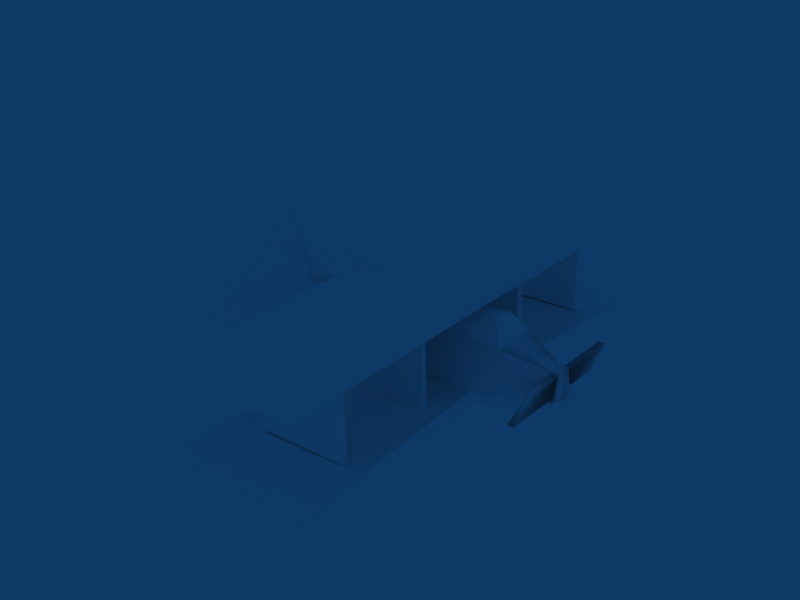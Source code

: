 # Source: CarrierTypeAFighter.blend  (saved by Blender 2.49.2; exported with 4.5.12 LTS)
import bpy
from mathutils import Matrix  # noqa: F401  (used for matrix-valued properties, if any)

bpy.ops.wm.read_factory_settings(use_empty=True)
scene = bpy.context.scene
scene.name = 'Scene'

# ---- collections
col_collection_1 = bpy.data.collections.new('Collection 1'); scene.collection.children.link(col_collection_1)

# ---- materials (node trees are filled in below, after node groups)
mat_0 = bpy.data.materials.new('0')
mat_0.alpha_threshold = 0.0
mat_0.diffuse_color = (1.0, 1.0, 1.0, 1.0)
mat_0.roughness = 0.5
mat_0.line_color = (0.0, 0.0, 0.0, 1.0)

# ---- material node trees

# ---- world
world_world = bpy.data.worlds.new('World'); scene.world = world_world
world_world.color = (0.05656, 0.2208, 0.4)
world_world.use_sun_shadow = False
world_world.sun_shadow_jitter_overblur = 0.0
world_world.cycles.sampling_method = 'MANUAL'
world_world.cycles.sample_map_resolution = 256

# ---- meshes
me_cuerpo = bpy.data.meshes.new('"cuerpo"')
me_cuerpo.from_pydata([(-5.424, 1.175, -10.26), (-5.424, 1.175, -10.62), (-0.0924, 0.9299, -10.62), (-0.0924, 0.9299, -10.26), (-5.246, 6.168, -10.26), (-5.246, 6.168, -10.62), (0.08502, 6.168, -10.62), (0.08502, 6.168, -10.26), (-5.246, 6.168, -4.247), (-5.246, 6.168, -4.608), (0.08502, 6.168, -4.608), (0.08502, 6.168, -4.247), (-5.424, 1.175, 10.67), (-5.424, 1.175, 10.31), (-0.0924, 0.9299, 10.31), (-0.0924, 0.9299, 10.67), (-5.246, 6.168, 10.67), (-5.246, 6.168, 10.31), (0.08502, 6.168, 10.31), (0.08502, 6.168, 10.67), (-5.424, 1.175, 4.491), (-5.424, 1.175, 4.129), (-0.0924, 0.9299, 4.129), (-0.0924, 0.9299, 4.491), (-5.246, 6.168, 4.491), (-5.246, 6.168, 4.129), (0.08502, 6.168, 4.129), (0.08502, 6.168, 4.491), (-9.787, 0.8299, -1.287e-06), (-6.414, 0.3338, -6.835e-07), (2.165, 0.3338, -2.211e-07), (6.306, 1.019, 3.214e-07), (8.759, 1.445, 6.443e-07), (-10.67, 2.112, -1.308e-06), (10.75, 3.605, 7.403e-07), (-10.67, 3.89, -1.23e-06), (-7.933, 4.474, -4.313e-07), (0.9977, 4.605, 1.588e-07), (6.306, 3.89, 6.06e-07), (10.84, 8.117, 8.598e-07), (-10.42, 2.112, -0.8266), (-6.414, 0.6625, -1.184), (1.165, 0.6695, -1.474), (6.306, 1.24, -0.6357), (-6.414, 1.471, -1.617), (6.306, 2.112, -1.116), (-10.42, 3.68, -0.4856), (-7.933, 4.474, -1.394), (0.9977, 4.421, -0.8229), (6.51, 3.733, -0.4423), (8.657, 8.137, 6.695e-07), (6.509, 1.93, -5.907), (10.75, 2.37, -5.931), (6.498, 2.276, -5.821), (-7.169, 5.676, -3.12e-07), (-7.169, 5.56, -0.6372), (-6.645, 6.247, -15.21), (-2.0, 6.247, -15.21), (1.551, 6.247, -15.21), (1.579, 6.247, -2.81), (-6.454, 6.247, -5.533e-07), (-0.2458, 6.247, -3.92e-07), (-6.767, 0.7411, -11.57), (2.201, 0.6763, -11.57), (-6.767, 1.2, -11.57), (2.201, 0.6763, -14.73), (-6.767, 0.6896, -14.73), (2.169, 0.6713, -2.321), (-6.414, 0.6625, 1.184), (-10.42, 2.112, 0.8266), (-6.414, 1.471, 1.617), (6.306, 1.24, 0.6357), (1.165, 0.6695, 1.474), (6.306, 2.112, 1.116), (6.498, 2.276, 5.821), (10.75, 2.37, 5.931), (6.509, 1.93, 5.907), (-7.933, 4.474, 1.394), (-10.42, 3.68, 0.4856), (0.9977, 4.421, 0.8229), (6.51, 3.733, 0.4423), (10.75, 3.605, 7.403e-07), (10.84, 8.117, 8.598e-07), (-6.414, 0.3338, -6.835e-07), (-9.787, 0.8299, -1.287e-06), (2.165, 0.3338, -2.211e-07), (6.306, 1.019, 3.214e-07), (8.759, 1.445, 6.443e-07), (0.9977, 4.605, 1.588e-07), (6.306, 3.89, 6.06e-07), (-7.169, 5.676, -3.12e-07), (-7.169, 5.56, 0.6372), (-10.67, 3.89, -1.23e-06), (-7.933, 4.474, -4.313e-07), (-10.67, 2.112, -1.308e-06), (8.657, 8.137, 6.695e-07), (1.579, 6.247, 2.81), (-2.0, 6.247, 15.17), (1.551, 6.247, 15.17), (-6.454, 6.247, -5.533e-07), (-6.645, 6.247, 15.17), (-0.2458, 6.247, -3.92e-07), (-6.767, 1.2, 11.37), (-6.767, 0.7411, 11.37), (2.201, 0.6763, 11.37), (2.169, 0.6713, 2.321), (2.201, 0.6763, 14.15), (-6.767, 0.6896, 14.15), (1.579, 6.412, 2.81), (-0.2458, 6.412, -3.848e-07), (-6.454, 6.714, -5.329e-07), (-2.0, 6.412, 15.17), (-6.645, 6.714, 15.17), (1.551, 6.412, 15.17), (1.579, 6.412, -2.81), (-0.2458, 6.412, -3.848e-07), (-6.454, 6.714, -5.329e-07), (-6.645, 6.714, -15.21), (-2.0, 6.412, -15.21), (1.551, 6.412, -15.21), (0.08502, 6.168, -4.11), (0.08502, 6.168, -4.472), (-5.246, 6.168, -4.472), (-5.246, 6.168, -4.11), (-0.0924, 0.9299, -4.11), (-0.0924, 0.9299, -4.472), (-5.424, 1.175, -4.472), (-5.424, 1.175, -4.11), (-11.23, 3.923, -1.495e-06), (-11.23, 2.145, -1.573e-06), (-10.97, 2.145, 0.8266), (-10.97, 3.713, 0.4856), (-11.23, 2.145, -1.573e-06), (-10.97, 2.145, -0.8266), (-11.23, 3.923, -1.495e-06), (-10.97, 3.713, -0.4856), (-10.51, 3.437, -0.3319), (-10.5, 2.365, -0.565), (-10.89, 2.388, -0.565), (-10.89, 3.459, -0.3319), (-10.5, 2.365, 0.565), (-10.51, 3.437, 0.3319), (-10.89, 3.459, 0.3319), (-10.89, 2.388, 0.565), (-10.5, 2.365, 2.932), (-10.51, 3.437, 4.269), (-10.89, 3.459, 4.269), (-10.89, 2.388, 2.932), (-10.51, 3.437, -2.446), (-10.5, 2.365, -4.203), (-10.89, 2.388, -4.203), (-10.89, 3.459, -2.446)], [], [(0, 1, 2, 3), (4, 7, 6, 5), (0, 4, 5, 1), (1, 5, 6, 2), (2, 6, 7, 3), (4, 0, 3, 7), (8, 11, 10, 9), (12, 13, 14, 15), (16, 19, 18, 17), (12, 16, 17, 13), (13, 17, 18, 14), (14, 18, 19, 15), (16, 12, 15, 19), (20, 21, 22, 23), (24, 27, 26, 25), (20, 24, 25, 21), (21, 25, 26, 22), (22, 26, 27, 23), (24, 20, 23, 27), (44, 41, 40), (45, 43, 42), (51, 53, 52), (47, 44, 40), (40, 46, 47), (48, 42, 44), (44, 47, 48), (49, 45, 42), (39, 34, 45), (45, 49, 39), (29, 28, 41), (28, 40, 41), (42, 30, 29), (29, 41, 42), (43, 31, 30), (30, 42, 43), (31, 43, 32), (48, 37, 38), (38, 49, 48), (55, 54, 37), (37, 48, 55), (46, 35, 36), (36, 47, 46), (40, 28, 33), (50, 39, 49), (50, 49, 38), (53, 43, 45), (43, 53, 51), (51, 32, 43), (32, 51, 52), (52, 34, 32), (52, 45, 34), (45, 52, 53), (55, 48, 47), (54, 47, 36), (47, 54, 55), (58, 59, 57), (57, 60, 56), (60, 57, 61), (59, 61, 57), (64, 41, 44), (41, 64, 62), (62, 42, 41), (67, 62, 63), (63, 44, 67), (44, 63, 64), (65, 64, 63), (64, 65, 66), (63, 62, 65), (66, 62, 64), (65, 62, 66), (67, 44, 42), (48, 49, 42), (42, 62, 67), (70, 69, 68), (73, 72, 71), (76, 75, 74), (77, 69, 70), (69, 77, 78), (79, 70, 72), (70, 79, 77), (80, 72, 73), (82, 73, 81), (73, 82, 80), (68, 84, 83), (84, 68, 69), (72, 83, 85), (83, 72, 68), (71, 85, 86), (85, 71, 72), (86, 87, 71), (79, 89, 88), (89, 79, 80), (91, 88, 90), (88, 91, 79), (78, 93, 92), (93, 78, 77), (69, 94, 84), (95, 80, 82), (95, 89, 80), (74, 73, 71), (71, 76, 74), (76, 71, 87), (87, 75, 76), (75, 87, 81), (75, 81, 73), (73, 74, 75), (91, 77, 79), (90, 93, 77), (77, 91, 90), (98, 97, 96), (97, 100, 99), (99, 101, 97), (96, 97, 101), (102, 70, 68), (68, 103, 102), (103, 68, 72), (105, 104, 103), (104, 105, 70), (70, 102, 104), (106, 104, 102), (102, 107, 106), (104, 106, 103), (107, 102, 103), (106, 107, 103), (105, 72, 70), (79, 72, 80), (72, 105, 103), (96, 101, 109, 108), (100, 97, 111, 112), (99, 100, 112, 110), (97, 98, 113, 111), (98, 96, 108, 113), (61, 59, 114, 115), (56, 60, 116, 117), (57, 56, 117, 118), (59, 58, 119, 114), (58, 57, 118, 119), (109, 111, 108), (111, 109, 110), (110, 112, 111), (108, 111, 113), (118, 115, 114), (115, 118, 116), (117, 116, 118), (118, 114, 119), (123, 127, 124, 120), (125, 121, 120, 124), (126, 122, 121, 125), (127, 123, 122, 126), (123, 120, 121, 122), (127, 126, 125, 124), (92, 94, 129, 128), (94, 69, 130, 129), (78, 92, 128, 131), (40, 33, 132, 133), (33, 35, 134, 132), (35, 46, 135, 134), (128, 130, 131), (130, 128, 129), (134, 135, 133), (133, 132, 134), (40, 137, 136, 46), (133, 138, 137, 40), (135, 139, 138, 133), (46, 136, 139, 135), (78, 141, 140, 69), (131, 142, 141, 78), (130, 143, 142, 131), (69, 140, 143, 130), (141, 145, 144, 140), (142, 146, 145, 141), (143, 147, 146, 142), (140, 144, 147, 143), (144, 145, 146, 147), (137, 149, 148, 136), (138, 150, 149, 137), (139, 151, 150, 138), (136, 148, 151, 139), (148, 149, 150, 151)])
me_cuerpo.polygons.foreach_set('use_smooth', [0, 0, 0, 0, 0, 0, 0, 0, 0, 0, 0, 0, 0, 0, 0, 0, 0, 0, 0, 1, 1, 0, 1, 1, 1, 1, 1, 0, 0, 1, 1, 1, 1, 1, 1, 0, 1, 1, 1, 1, 1, 1, 1, 0, 0, 0, 0, 0, 0, 0, 0, 0, 1, 0, 0, 0, 0, 0, 0, 0, 0, 0, 0, 0, 0, 0, 0, 0, 0, 0, 0, 1, 0, 1, 1, 0, 1, 1, 1, 1, 1, 0, 0, 1, 1, 1, 1, 1, 1, 0, 1, 1, 1, 1, 1, 1, 1, 0, 0, 0, 0, 0, 0, 0, 0, 0, 1, 0, 0, 0, 0, 0, 0, 0, 0, 0, 0, 0, 0, 0, 0, 0, 0, 0, 0, 1, 0, 0, 0, 0, 0, 0, 0, 0, 0, 0, 0, 0, 0, 0, 0, 0, 0, 0, 0, 0, 0, 0, 0, 0, 0, 1, 1, 1, 1, 1, 1, 1, 1, 1, 1, 1, 1, 1, 1, 1, 1, 1, 1, 1, 1, 1, 1, 1, 1, 1, 1, 1, 1])
_uv = me_cuerpo.uv_layers.new(name='UVTex')
_uv.uv.foreach_set('vector', [0.06116, 0.9213, 0.06404, 0.9213, 0.06404, 0.9242, 0.06116, 0.9242, 0.06116, 0.9213, 0.06404, 0.9213, 0.06404, 0.9242, 0.06116, 0.9242, 0.675, 0.1469, 0.7814, 0.1469, 0.7814, 0.1575, 0.675, 0.1575, 0.8952, 0.7475, 0.8956, 0.831, 0.8757, 0.8049, 0.8767, 0.7192, 0.7766, 0.6469, 0.7766, 0.8307, 0.7714, 0.8307, 0.7714, 0.6469, 0.8515, 0.9739, 0.851, 0.8811, 0.8304, 0.8497, 0.8293, 0.9449, 0.06116, 0.9213, 0.06404, 0.9213, 0.06404, 0.9242, 0.06116, 0.9242, 0.06116, 0.9213, 0.06404, 0.9213, 0.06404, 0.9242, 0.06116, 0.9242, 0.06116, 0.9213, 0.06404, 0.9213, 0.06404, 0.9242, 0.06116, 0.9242, 0.6759, 0.04849, 0.7823, 0.04849, 0.7823, 0.05906, 0.6759, 0.05906, 0.9327, 0.8835, 0.9332, 0.9725, 0.9119, 0.9447, 0.913, 0.8534, 0.7611, 0.6451, 0.7611, 0.8289, 0.7559, 0.8289, 0.7559, 0.6451, 0.9304, 0.8259, 0.9299, 0.7347, 0.9097, 0.7039, 0.9086, 0.7974, 0.06116, 0.9213, 0.06404, 0.9213, 0.06404, 0.9242, 0.06116, 0.9242, 0.06116, 0.9213, 0.06404, 0.9213, 0.06404, 0.9242, 0.06116, 0.9242, 0.6772, 0.08309, 0.7836, 0.08309, 0.7836, 0.09366, 0.6772, 0.09366, 0.9799, 0.8925, 0.9803, 0.9752, 0.9606, 0.9493, 0.9616, 0.8645, 0.7919, 0.6451, 0.7919, 0.8289, 0.7867, 0.8289, 0.7867, 0.6451, 0.9794, 0.8233, 0.9789, 0.7243, 0.957, 0.6909, 0.9558, 0.7924, 0.561, 0.2401, 0.561, 0.2268, 0.6453, 0.2505, 0.426, 0.251, 0.426, 0.2367, 0.4875, 0.2274, 0.6324, 0.3795, 0.6326, 0.3883, 0.5538, 0.3906, 0.5791, 0.2897, 0.561, 0.2401, 0.6453, 0.2505, 0.6453, 0.2505, 0.6453, 0.2767, 0.5791, 0.2897, 0.4895, 0.2888, 0.4875, 0.2274, 0.5609, 0.2405, 0.5609, 0.2405, 0.5791, 0.2897, 0.4895, 0.2888, 0.4235, 0.2776, 0.426, 0.251, 0.4875, 0.2274, 0.3717, 0.3493, 0.3729, 0.2755, 0.426, 0.251, 0.426, 0.251, 0.4235, 0.2776, 0.3717, 0.3493, 0.561, 0.2215, 0.6377, 0.2296, 0.561, 0.2268, 0.6377, 0.2296, 0.6453, 0.2505, 0.561, 0.2268, 0.8327, 0.3219, 0.8188, 0.35, 0.9182, 0.35, 0.9182, 0.35, 0.9182, 0.3274, 0.8327, 0.3219, 0.7612, 0.3379, 0.7612, 0.35, 0.8188, 0.35, 0.8188, 0.35, 0.8327, 0.3219, 0.7612, 0.3379, 0.7612, 0.35, 0.7612, 0.3379, 0.727, 0.35, 0.5111, 0.4493, 0.5111, 0.4702, 0.4127, 0.4702, 0.4127, 0.4702, 0.4089, 0.459, 0.5111, 0.4493, 0.6358, 0.4541, 0.6358, 0.4702, 0.5111, 0.4702, 0.5111, 0.4702, 0.5111, 0.4493, 0.6358, 0.4541, 0.542, 0.896, 0.5466, 0.9083, 0.4393, 0.9083, 0.4393, 0.9083, 0.4393, 0.8729, 0.542, 0.896, 0.3361, 0.07675, 0.3537, 0.03932, 0.3537, 0.07675, 0.3979, 0.3497, 0.3717, 0.3493, 0.4235, 0.2776, 0.3691, 0.4702, 0.4089, 0.459, 0.4127, 0.4702, 0.3144, 0.5156, 0.289, 0.3414, 0.3104, 0.3575, 0.289, 0.3414, 0.3144, 0.5156, 0.3059, 0.5185, 0.7583, 0.2373, 0.727, 0.35, 0.7612, 0.3379, 0.727, 0.35, 0.7583, 0.2373, 0.7113, 0.2369, 0.7113, 0.2369, 0.6994, 0.35, 0.727, 0.35, 0.9413, 0.4594, 0.9924, 0.5353, 0.9413, 0.5529, 0.414, 0.6218, 0.3476, 0.4994, 0.4104, 0.5022, 0.5699, 0.3075, 0.4895, 0.2888, 0.5791, 0.2897, 0.3595, 0.6434, 0.3002, 0.7376, 0.3002, 0.6434, 0.3002, 0.7376, 0.3595, 0.6434, 0.3538, 0.6865, 0.1648, 0.08447, 0.1644, 0.3416, 0.2187, 0.03965, 0.2187, 0.03965, 0.2532, 0.4001, 0.2561, 0.09045, 0.2532, 0.4001, 0.2187, 0.03965, 0.1921, 0.4001, 0.1644, 0.3416, 0.1921, 0.4001, 0.2187, 0.03965, 0.09826, 0.8863, 0.3154, 0.8706, 0.3062, 0.8941, 0.3154, 0.8706, 0.09826, 0.8863, 0.09826, 0.8728, 0.9127, 0.1332, 0.8327, 0.3219, 0.9182, 0.3274, 0.8187, 0.3057, 0.9127, 0.1332, 0.8183, 0.1332, 0.5798, 0.5965, 0.7128, 0.8441, 0.5804, 0.8262, 0.7128, 0.8441, 0.5798, 0.5965, 0.7055, 0.5964, 0.604, 0.5257, 0.7055, 0.5964, 0.5798, 0.5965, 0.7055, 0.5964, 0.604, 0.5257, 0.6836, 0.4912, 0.8183, 0.1332, 0.9127, 0.1332, 0.8364, 0.08011, 0.00991, 0.8713, 0.09826, 0.8728, 0.09826, 0.8863, 0.8364, 0.08011, 0.9127, 0.1332, 0.8962, 0.05419, 0.5804, 0.8262, 0.7128, 0.8441, 0.599, 0.8477, 0.4895, 0.2888, 0.4235, 0.2776, 0.4875, 0.2274, 0.8327, 0.3219, 0.9127, 0.1332, 0.8187, 0.3057, 0.474, 0.06597, 0.3976, 0.07549, 0.474, 0.05398, 0.5962, 0.07549, 0.5405, 0.05409, 0.5962, 0.06256, 0.633, 0.3494, 0.5544, 0.3605, 0.6332, 0.3582, 0.4576, 0.1105, 0.3976, 0.07549, 0.474, 0.06597, 0.3976, 0.07549, 0.4576, 0.1105, 0.3976, 0.09874, 0.5387, 0.1097, 0.474, 0.06597, 0.5405, 0.05409, 0.474, 0.06597, 0.5387, 0.1097, 0.4576, 0.1105, 0.5984, 0.09954, 0.5405, 0.05409, 0.5962, 0.07549, 0.6454, 0.1646, 0.5962, 0.07549, 0.6443, 0.09764, 0.5962, 0.07549, 0.6454, 0.1646, 0.5984, 0.09954, 0.9182, 0.3726, 1.008, 0.35, 0.9182, 0.35, 0.4044, 0.05647, 0.474, 0.05398, 0.3976, 0.07549, 0.8327, 0.3781, 0.9182, 0.35, 0.8188, 0.35, 0.9182, 0.35, 0.8327, 0.3781, 0.9182, 0.3726, 0.7612, 0.3621, 0.8188, 0.35, 0.7612, 0.35, 0.8188, 0.35, 0.7612, 0.3621, 0.8327, 0.3781, 0.7612, 0.35, 0.727, 0.35, 0.7612, 0.3621, 0.5111, 0.4912, 0.4127, 0.4702, 0.5111, 0.4702, 0.4127, 0.4702, 0.5111, 0.4912, 0.4089, 0.4815, 0.6358, 0.4864, 0.5111, 0.4702, 0.6358, 0.4702, 0.5111, 0.4702, 0.6358, 0.4864, 0.5111, 0.4912, 0.542, 0.9207, 0.4393, 0.9083, 0.5466, 0.9083, 0.4393, 0.9083, 0.542, 0.9207, 0.4393, 0.9437, 0.3713, 0.07675, 0.3537, 0.07675, 0.3537, 0.03932, 0.6217, 0.1649, 0.5984, 0.09954, 0.6454, 0.1646, 0.3691, 0.4702, 0.4127, 0.4702, 0.4089, 0.4815, 0.3144, 0.1245, 0.3104, 0.2825, 0.289, 0.2987, 0.289, 0.2987, 0.3059, 0.1216, 0.3144, 0.1245, 0.7583, 0.4627, 0.7612, 0.3621, 0.727, 0.35, 0.727, 0.35, 0.7113, 0.4631, 0.7583, 0.4627, 0.7113, 0.4631, 0.727, 0.35, 0.6994, 0.35, 0.9413, 0.6463, 0.9413, 0.5529, 0.9924, 0.5704, 0.414, 0.6785, 0.4104, 0.798, 0.3476, 0.8008, 0.4658, 0.1266, 0.4576, 0.1105, 0.5387, 0.1097, 0.3595, 0.6434, 0.3002, 0.6434, 0.3002, 0.5493, 0.3002, 0.5493, 0.3538, 0.6004, 0.3595, 0.6434, 0.1648, 0.7157, 0.2187, 0.7605, 0.1644, 0.4585, 0.2187, 0.7605, 0.2561, 0.7097, 0.2532, 0.4001, 0.2532, 0.4001, 0.1921, 0.4001, 0.2187, 0.7605, 0.1644, 0.4585, 0.2187, 0.7605, 0.1921, 0.4001, 0.2345, 0.8241, 0.02655, 0.832, 0.01733, 0.8084, 0.01733, 0.8084, 0.2345, 0.8107, 0.2345, 0.8241, 0.9127, 0.5668, 0.9182, 0.3726, 0.8327, 0.3781, 0.8187, 0.3943, 0.8183, 0.5668, 0.9127, 0.5668, 0.4263, 0.7536, 0.4269, 0.5239, 0.5594, 0.506, 0.5594, 0.506, 0.5521, 0.7536, 0.4263, 0.7536, 0.4505, 0.8243, 0.4263, 0.7536, 0.5521, 0.7536, 0.5521, 0.7536, 0.5301, 0.8589, 0.4505, 0.8243, 0.8183, 0.5668, 0.8364, 0.6199, 0.9127, 0.5668, 0.3229, 0.8091, 0.2345, 0.8241, 0.2345, 0.8107, 0.8364, 0.6199, 0.8962, 0.6458, 0.9127, 0.5668, 0.4269, 0.5239, 0.4456, 0.5023, 0.5594, 0.506, 0.5387, 0.1097, 0.5405, 0.05409, 0.5984, 0.09954, 0.8327, 0.3781, 0.8187, 0.3943, 0.9127, 0.5668, 0.05516, 0.9252, 0.05366, 0.922, 0.05366, 0.922, 0.05516, 0.9252, 0.7474, 0.976, 0.7995, 0.976, 0.7995, 0.9808, 0.7474, 0.9896, 0.4299, 0.976, 0.7474, 0.976, 0.7474, 0.9896, 0.4299, 0.9896, 0.05221, 0.9416, 0.05513, 0.9391, 0.05513, 0.9391, 0.05221, 0.9416, 0.05513, 0.9391, 0.05516, 0.9252, 0.05516, 0.9252, 0.05513, 0.9391, 0.05366, 0.922, 0.05516, 0.9189, 0.05516, 0.9189, 0.05366, 0.922, 0.1124, 0.976, 0.4299, 0.976, 0.4299, 0.9896, 0.1124, 0.9896, 0.06031, 0.976, 0.1124, 0.976, 0.1124, 0.9896, 0.06031, 0.9808, 0.1323, 0.3452, 0.1319, 0.09303, 0.1319, 0.09303, 0.1323, 0.3452, 0.05513, 0.905, 0.05221, 0.9025, 0.05221, 0.9025, 0.05513, 0.905, 0.1234, 0.4278, 0.09729, 0.7615, 0.1505, 0.4896, 0.09729, 0.7615, 0.1234, 0.4278, 0.03105, 0.4278, 0.03105, 0.4278, 0.02822, 0.7615, 0.09729, 0.7615, 0.1505, 0.4896, 0.09729, 0.7615, 0.1501, 0.7615, 0.09729, 0.04668, 0.1234, 0.4278, 0.1505, 0.366, 0.1234, 0.4278, 0.09729, 0.04668, 0.03105, 0.4278, 0.02822, 0.04668, 0.03105, 0.4278, 0.09729, 0.04668, 0.09729, 0.04668, 0.1505, 0.366, 0.1501, 0.04668, 0.852, 0.8215, 0.8515, 0.7226, 0.8296, 0.6891, 0.8283, 0.7906, 0.8169, 0.6451, 0.8169, 0.8289, 0.8117, 0.8289, 0.8117, 0.6451, 0.8941, 0.8889, 0.8945, 0.9716, 0.8748, 0.9458, 0.8758, 0.8609, 0.6763, 0.1139, 0.7828, 0.1139, 0.7828, 0.1244, 0.6763, 0.1244, 0.06116, 0.9213, 0.06404, 0.9213, 0.06404, 0.9242, 0.06116, 0.9242, 0.06116, 0.9213, 0.06404, 0.9213, 0.06404, 0.9242, 0.06116, 0.9242, 0.3713, 0.07675, 0.3537, 0.1287, 0.3537, 0.07675, 0.342, 0.122, 0.3713, 0.07675, 0.3537, 0.1287, 0.3537, 0.07675, 0.342, 0.122, 0.3537, 0.1287, 0.3713, 0.07675, 0.3641, 0.1225, 0.342, 0.122, 0.3361, 0.07675, 0.3537, 0.07675, 0.3537, 0.1287, 0.342, 0.122, 0.3361, 0.07675, 0.3537, 0.07675, 0.3537, 0.1287, 0.342, 0.122, 0.3537, 0.1287, 0.3434, 0.1225, 0.3361, 0.07675, 0.342, 0.122, 0.3537, 0.1287, 0.3713, 0.07675, 0.3641, 0.1225, 0.3713, 0.07675, 0.3537, 0.1287, 0.3537, 0.07675, 0.3537, 0.1287, 0.3434, 0.1225, 0.3361, 0.07675, 0.3361, 0.07675, 0.3537, 0.07675, 0.3537, 0.1287, 0.1739, 0.9566, 0.1839, 0.9532, 0.1928, 0.9532, 0.1869, 0.9566, 0.1739, 0.9353, 0.1839, 0.9387, 0.1839, 0.9532, 0.1739, 0.9566, 0.1869, 0.9353, 0.1928, 0.9387, 0.1839, 0.9387, 0.1739, 0.9353, 0.1869, 0.9566, 0.1928, 0.9532, 0.1928, 0.9387, 0.1869, 0.9353, 0.224, 0.9566, 0.2182, 0.9532, 0.2271, 0.9532, 0.2371, 0.9566, 0.224, 0.9353, 0.2182, 0.9387, 0.2182, 0.9532, 0.224, 0.9566, 0.2371, 0.9353, 0.2271, 0.9387, 0.2182, 0.9387, 0.224, 0.9353, 0.2371, 0.9566, 0.2271, 0.9532, 0.2271, 0.9387, 0.2371, 0.9353, 0.4736, 0.1949, 0.5856, 0.1949, 0.5475, 0.1645, 0.4802, 0.1645, 0.99, 0.1903, 0.99, 0.3126, 0.9782, 0.3126, 0.9782, 0.1903, 0.4611, 0.3874, 0.5218, 0.3874, 0.5561, 0.4149, 0.4551, 0.4149, 0.9555, 0.2408, 0.9555, 0.3151, 0.9675, 0.3151, 0.9675, 0.2408, 0.7206, 0.9504, 0.7992, 0.9504, 0.7992, 0.928, 0.7206, 0.928, 0.4481, 0.1645, 0.3446, 0.1645, 0.3946, 0.1949, 0.4547, 0.1949, 0.9675, 0.2053, 0.9675, 0.09104, 0.9555, 0.09104, 0.9555, 0.2053, 0.4381, 0.4149, 0.3839, 0.4149, 0.3388, 0.3874, 0.4321, 0.3874, 0.9782, 0.1697, 0.9782, 0.1041, 0.99, 0.1041, 0.99, 0.1697, 0.6767, 0.9104, 0.5734, 0.9104, 0.5734, 0.888, 0.6767, 0.888])
_ca = me_cuerpo.color_attributes.new('Col', 'BYTE_COLOR', 'CORNER')
_ca.data.foreach_set('color', [1.0, 1.0, 1.0, 1.0, 1.0, 1.0, 1.0, 1.0, 1.0, 1.0, 1.0, 1.0, 1.0, 1.0, 1.0, 1.0, 1.0, 1.0, 1.0, 1.0, 1.0, 1.0, 1.0, 1.0, 1.0, 1.0, 1.0, 1.0, 1.0, 1.0, 1.0, 1.0, 1.0, 1.0, 1.0, 1.0, 1.0, 1.0, 1.0, 1.0, 1.0, 1.0, 1.0, 1.0, 1.0, 1.0, 1.0, 1.0, 1.0, 1.0, 1.0, 1.0, 1.0, 1.0, 1.0, 1.0, 1.0, 1.0, 1.0, 1.0, 1.0, 1.0, 1.0, 1.0, 1.0, 1.0, 1.0, 1.0, 1.0, 1.0, 1.0, 1.0, 1.0, 1.0, 1.0, 1.0, 1.0, 1.0, 1.0, 1.0, 1.0, 1.0, 1.0, 1.0, 1.0, 1.0, 1.0, 1.0, 1.0, 1.0, 1.0, 1.0, 1.0, 1.0, 1.0, 1.0, 1.0, 1.0, 1.0, 1.0, 1.0, 1.0, 1.0, 1.0, 1.0, 1.0, 1.0, 1.0, 1.0, 1.0, 1.0, 1.0, 1.0, 1.0, 1.0, 1.0, 1.0, 1.0, 1.0, 1.0, 1.0, 1.0, 1.0, 1.0, 1.0, 1.0, 1.0, 1.0, 1.0, 1.0, 1.0, 1.0, 1.0, 1.0, 1.0, 1.0, 1.0, 1.0, 1.0, 1.0, 1.0, 1.0, 1.0, 1.0, 1.0, 1.0, 1.0, 1.0, 1.0, 1.0, 1.0, 1.0, 1.0, 1.0, 1.0, 1.0, 1.0, 1.0, 1.0, 1.0, 1.0, 1.0, 1.0, 1.0, 1.0, 1.0, 1.0, 1.0, 1.0, 1.0, 1.0, 1.0, 1.0, 1.0, 1.0, 1.0, 1.0, 1.0, 1.0, 1.0, 1.0, 1.0, 1.0, 1.0, 1.0, 1.0, 1.0, 1.0, 1.0, 1.0, 1.0, 1.0, 1.0, 1.0, 1.0, 1.0, 1.0, 1.0, 1.0, 1.0, 1.0, 1.0, 1.0, 1.0, 1.0, 1.0, 1.0, 1.0, 1.0, 1.0, 1.0, 1.0, 1.0, 1.0, 1.0, 1.0, 1.0, 1.0, 1.0, 1.0, 1.0, 1.0, 1.0, 1.0, 1.0, 1.0, 1.0, 1.0, 1.0, 1.0, 1.0, 1.0, 1.0, 1.0, 1.0, 1.0, 1.0, 1.0, 1.0, 1.0, 1.0, 1.0, 1.0, 1.0, 1.0, 1.0, 1.0, 1.0, 1.0, 1.0, 1.0, 1.0, 1.0, 1.0, 1.0, 1.0, 1.0, 1.0, 1.0, 1.0, 1.0, 1.0, 1.0, 1.0, 1.0, 1.0, 1.0, 1.0, 1.0, 1.0, 1.0, 1.0, 1.0, 1.0, 1.0, 1.0, 1.0, 1.0, 1.0, 1.0, 1.0, 1.0, 1.0, 1.0, 1.0, 1.0, 1.0, 1.0, 1.0, 1.0, 1.0, 1.0, 1.0, 1.0, 1.0, 1.0, 1.0, 1.0, 1.0, 1.0, 1.0, 1.0, 1.0, 1.0, 1.0, 1.0, 1.0, 1.0, 1.0, 1.0, 1.0, 1.0, 1.0, 1.0, 1.0, 1.0, 1.0, 1.0, 1.0, 1.0, 1.0, 1.0, 1.0, 1.0, 1.0, 1.0, 1.0, 1.0, 1.0, 1.0, 1.0, 1.0, 1.0, 1.0, 1.0, 1.0, 1.0, 1.0, 1.0, 1.0, 1.0, 1.0, 1.0, 1.0, 1.0, 1.0, 1.0, 1.0, 1.0, 1.0, 1.0, 1.0, 1.0, 1.0, 1.0, 1.0, 1.0, 1.0, 1.0, 1.0, 1.0, 1.0, 1.0, 1.0, 1.0, 1.0, 1.0, 1.0, 1.0, 1.0, 1.0, 1.0, 1.0, 1.0, 1.0, 1.0, 1.0, 1.0, 1.0, 1.0, 1.0, 1.0, 1.0, 1.0, 1.0, 1.0, 1.0, 1.0, 1.0, 1.0, 1.0, 1.0, 1.0, 1.0, 1.0, 1.0, 1.0, 1.0, 1.0, 1.0, 1.0, 1.0, 1.0, 1.0, 1.0, 1.0, 1.0, 1.0, 1.0, 1.0, 1.0, 1.0, 1.0, 1.0, 1.0, 1.0, 1.0, 1.0, 1.0, 1.0, 1.0, 1.0, 1.0, 1.0, 1.0, 1.0, 1.0, 1.0, 1.0, 1.0, 1.0, 1.0, 1.0, 1.0, 1.0, 1.0, 1.0, 1.0, 1.0, 1.0, 1.0, 1.0, 1.0, 1.0, 1.0, 1.0, 1.0, 1.0, 1.0, 1.0, 1.0, 1.0, 1.0, 1.0, 1.0, 1.0, 1.0, 1.0, 1.0, 1.0, 1.0, 1.0, 1.0, 1.0, 1.0, 1.0, 1.0, 1.0, 1.0, 1.0, 1.0, 1.0, 1.0, 1.0, 1.0, 1.0, 1.0, 1.0, 1.0, 1.0, 1.0, 1.0, 1.0, 1.0, 1.0, 1.0, 1.0, 1.0, 1.0, 1.0, 1.0, 1.0, 1.0, 1.0, 1.0, 1.0, 1.0, 1.0, 1.0, 1.0, 1.0, 1.0, 1.0, 1.0, 1.0, 1.0, 1.0, 1.0, 1.0, 1.0, 1.0, 1.0, 1.0, 1.0, 1.0, 1.0, 1.0, 1.0, 1.0, 1.0, 1.0, 1.0, 1.0, 1.0, 1.0, 1.0, 1.0, 1.0, 1.0, 1.0, 1.0, 1.0, 1.0, 1.0, 1.0, 1.0, 1.0, 1.0, 1.0, 1.0, 1.0, 1.0, 1.0, 1.0, 1.0, 1.0, 1.0, 1.0, 1.0, 1.0, 1.0, 1.0, 1.0, 1.0, 1.0, 1.0, 1.0, 1.0, 1.0, 1.0, 1.0, 1.0, 1.0, 1.0, 1.0, 1.0, 1.0, 1.0, 1.0, 1.0, 1.0, 1.0, 1.0, 1.0, 1.0, 1.0, 1.0, 1.0, 1.0, 1.0, 1.0, 1.0, 1.0, 1.0, 1.0, 1.0, 1.0, 1.0, 1.0, 1.0, 1.0, 1.0, 1.0, 1.0, 1.0, 1.0, 1.0, 1.0, 1.0, 1.0, 1.0, 1.0, 1.0, 1.0, 1.0, 1.0, 1.0, 1.0, 1.0, 1.0, 1.0, 1.0, 1.0, 1.0, 1.0, 1.0, 1.0, 1.0, 1.0, 1.0, 1.0, 1.0, 1.0, 1.0, 1.0, 1.0, 1.0, 1.0, 1.0, 1.0, 1.0, 1.0, 1.0, 1.0, 1.0, 1.0, 1.0, 1.0, 1.0, 1.0, 1.0, 1.0, 1.0, 1.0, 1.0, 1.0, 1.0, 1.0, 1.0, 1.0, 1.0, 1.0, 1.0, 1.0, 1.0, 1.0, 1.0, 1.0, 1.0, 1.0, 1.0, 1.0, 1.0, 1.0, 1.0, 1.0, 1.0, 1.0, 1.0, 1.0, 1.0, 1.0, 1.0, 1.0, 1.0, 1.0, 1.0, 1.0, 1.0, 1.0, 1.0, 1.0, 1.0, 1.0, 1.0, 1.0, 1.0, 1.0, 1.0, 1.0, 1.0, 1.0, 1.0, 1.0, 1.0, 1.0, 1.0, 1.0, 1.0, 1.0, 1.0, 1.0, 1.0, 1.0, 1.0, 1.0, 1.0, 1.0, 1.0, 1.0, 1.0, 1.0, 1.0, 1.0, 1.0, 1.0, 1.0, 1.0, 1.0, 1.0, 1.0, 1.0, 1.0, 1.0, 1.0, 1.0, 1.0, 1.0, 1.0, 1.0, 1.0, 1.0, 1.0, 1.0, 1.0, 1.0, 1.0, 1.0, 1.0, 1.0, 1.0, 1.0, 1.0, 1.0, 1.0, 1.0, 1.0, 1.0, 1.0, 1.0, 1.0, 1.0, 1.0, 1.0, 1.0, 1.0, 1.0, 1.0, 1.0, 1.0, 1.0, 1.0, 1.0, 1.0, 1.0, 1.0, 1.0, 1.0, 1.0, 1.0, 1.0, 1.0, 1.0, 1.0, 1.0, 1.0, 1.0, 1.0, 1.0, 1.0, 1.0, 1.0, 1.0, 1.0, 1.0, 1.0, 1.0, 1.0, 1.0, 1.0, 1.0, 1.0, 1.0, 1.0, 1.0, 1.0, 1.0, 1.0, 1.0, 1.0, 1.0, 1.0, 1.0, 1.0, 1.0, 1.0, 1.0, 1.0, 1.0, 1.0, 1.0, 1.0, 1.0, 1.0, 1.0, 1.0, 1.0, 1.0, 1.0, 1.0, 1.0, 1.0, 1.0, 1.0, 1.0, 1.0, 1.0, 1.0, 1.0, 1.0, 1.0, 1.0, 1.0, 1.0, 1.0, 1.0, 1.0, 1.0, 1.0, 1.0, 1.0, 1.0, 1.0, 1.0, 1.0, 1.0, 1.0, 1.0, 1.0, 1.0, 1.0, 1.0, 1.0, 1.0, 1.0, 1.0, 1.0, 1.0, 1.0, 1.0, 1.0, 1.0, 1.0, 1.0, 1.0, 1.0, 1.0, 1.0, 1.0, 1.0, 1.0, 1.0, 1.0, 1.0, 1.0, 1.0, 1.0, 1.0, 1.0, 1.0, 1.0, 1.0, 1.0, 1.0, 1.0, 1.0, 1.0, 1.0, 1.0, 1.0, 1.0, 1.0, 1.0, 1.0, 1.0, 1.0, 1.0, 1.0, 1.0, 1.0, 1.0, 1.0, 1.0, 1.0, 1.0, 1.0, 1.0, 1.0, 1.0, 1.0, 1.0, 1.0, 1.0, 1.0, 1.0, 1.0, 1.0, 1.0, 1.0, 1.0, 1.0, 1.0, 1.0, 1.0, 1.0, 1.0, 1.0, 1.0, 1.0, 1.0, 1.0, 1.0, 1.0, 1.0, 1.0, 1.0, 1.0, 1.0, 1.0, 1.0, 1.0, 1.0, 1.0, 1.0, 1.0, 1.0, 1.0, 1.0, 1.0, 1.0, 1.0, 1.0, 1.0, 1.0, 1.0, 1.0, 1.0, 1.0, 1.0, 1.0, 1.0, 1.0, 1.0, 1.0, 1.0, 1.0, 1.0, 1.0, 1.0, 1.0, 1.0, 1.0, 1.0, 1.0, 1.0, 1.0, 1.0, 1.0, 1.0, 1.0, 1.0, 1.0, 1.0, 1.0, 1.0, 1.0, 1.0, 1.0, 1.0, 1.0, 1.0, 1.0, 1.0, 1.0, 1.0, 1.0, 1.0, 1.0, 1.0, 1.0, 1.0, 1.0, 1.0, 1.0, 1.0, 1.0, 1.0, 1.0, 1.0, 1.0, 1.0, 1.0, 1.0, 1.0, 1.0, 1.0, 1.0, 1.0, 1.0, 1.0, 1.0, 1.0, 1.0, 1.0, 1.0, 1.0, 1.0, 1.0, 1.0, 1.0, 1.0, 1.0, 1.0, 1.0, 1.0, 1.0, 1.0, 1.0, 1.0, 1.0, 1.0, 1.0, 1.0, 1.0, 1.0, 1.0, 1.0, 1.0, 1.0, 1.0, 1.0, 1.0, 1.0, 1.0, 1.0, 1.0, 1.0, 1.0, 1.0, 1.0, 1.0, 1.0, 1.0, 1.0, 1.0, 1.0, 1.0, 1.0, 1.0, 1.0, 1.0, 1.0, 1.0, 1.0, 1.0, 1.0, 1.0, 1.0, 1.0, 1.0, 1.0, 1.0, 1.0, 1.0, 1.0, 1.0, 1.0, 1.0, 1.0, 1.0, 1.0, 1.0, 1.0, 1.0, 1.0, 1.0, 1.0, 1.0, 1.0, 1.0, 1.0, 1.0, 1.0, 1.0, 1.0, 1.0, 1.0, 1.0, 1.0, 1.0, 1.0, 1.0, 1.0, 1.0, 1.0, 1.0, 1.0, 1.0, 1.0, 1.0, 1.0, 1.0, 1.0, 1.0, 1.0, 1.0, 1.0, 1.0, 1.0, 1.0, 1.0, 1.0, 1.0, 1.0, 1.0, 1.0, 1.0, 1.0, 1.0, 1.0, 1.0, 1.0, 1.0, 1.0, 1.0, 1.0, 1.0, 1.0, 1.0, 1.0, 1.0, 1.0, 1.0, 1.0, 1.0, 1.0, 1.0, 1.0, 1.0, 1.0, 1.0, 1.0, 1.0, 1.0, 1.0, 1.0, 1.0, 1.0, 1.0, 1.0, 1.0, 1.0, 1.0, 1.0, 1.0, 1.0, 1.0, 1.0, 1.0, 1.0, 1.0, 1.0, 1.0, 1.0, 1.0, 1.0, 1.0, 1.0, 1.0, 1.0, 1.0, 1.0, 1.0, 1.0, 1.0, 1.0, 1.0, 1.0, 1.0, 1.0, 1.0, 1.0, 1.0, 1.0, 1.0, 1.0, 1.0, 1.0, 1.0, 1.0, 1.0, 1.0, 1.0, 1.0, 1.0, 1.0, 1.0, 1.0, 1.0, 1.0, 1.0, 1.0, 1.0, 1.0, 1.0, 1.0, 1.0, 1.0, 1.0, 1.0, 1.0, 1.0, 1.0, 1.0, 1.0, 1.0, 1.0, 1.0, 1.0, 1.0, 1.0, 1.0, 1.0, 1.0, 1.0, 1.0, 1.0, 1.0, 1.0, 1.0, 1.0, 1.0, 1.0, 1.0, 1.0, 1.0, 1.0, 1.0, 1.0, 1.0, 1.0, 1.0, 1.0, 1.0, 1.0, 1.0, 1.0, 1.0, 1.0, 1.0, 1.0, 1.0, 1.0, 1.0, 1.0, 1.0, 1.0, 1.0, 1.0, 1.0, 1.0, 1.0, 1.0, 1.0, 1.0, 1.0, 1.0, 1.0, 1.0, 1.0, 1.0, 1.0, 1.0, 1.0, 1.0, 1.0, 1.0, 1.0, 1.0, 1.0, 1.0, 1.0, 1.0, 1.0, 1.0, 1.0, 1.0, 1.0, 1.0, 1.0, 1.0, 1.0, 1.0, 1.0, 1.0, 1.0, 1.0, 1.0, 1.0, 1.0, 1.0, 1.0, 1.0, 1.0, 1.0, 1.0, 1.0, 1.0, 1.0, 1.0, 1.0, 1.0, 1.0, 1.0, 1.0, 1.0, 1.0, 1.0, 1.0, 1.0, 1.0, 1.0, 1.0, 1.0, 1.0, 1.0, 1.0, 1.0, 1.0, 1.0, 1.0, 1.0, 1.0, 1.0, 1.0, 1.0, 1.0, 1.0, 1.0, 1.0, 1.0, 1.0, 1.0, 1.0, 1.0, 1.0, 1.0, 1.0, 1.0, 1.0, 1.0, 1.0, 1.0, 1.0, 1.0, 1.0, 1.0, 1.0, 1.0, 1.0, 1.0, 1.0, 1.0, 1.0, 1.0, 1.0, 1.0, 1.0, 1.0, 1.0, 1.0, 1.0, 1.0, 1.0, 1.0, 1.0, 1.0, 1.0, 1.0, 1.0, 1.0, 1.0, 1.0, 1.0, 1.0, 1.0, 1.0, 1.0, 1.0, 1.0, 1.0, 1.0, 1.0, 1.0, 1.0, 1.0, 1.0, 1.0, 1.0, 1.0, 1.0, 1.0, 1.0, 1.0, 1.0, 1.0, 1.0, 1.0, 1.0, 1.0, 1.0, 1.0, 1.0, 1.0, 1.0, 1.0, 1.0, 1.0, 1.0, 1.0, 1.0, 1.0, 1.0, 1.0, 1.0, 1.0, 1.0, 1.0, 1.0, 1.0, 1.0, 1.0, 1.0, 1.0, 1.0, 1.0, 1.0, 1.0, 1.0, 1.0, 1.0, 1.0, 1.0, 1.0, 1.0, 1.0, 1.0, 1.0, 1.0, 1.0, 1.0, 1.0, 1.0, 1.0, 1.0, 1.0, 1.0, 1.0, 1.0, 1.0, 1.0, 1.0, 1.0, 1.0, 1.0, 1.0, 1.0, 1.0, 1.0, 1.0, 1.0, 1.0, 1.0, 1.0, 1.0, 1.0, 1.0, 1.0, 1.0, 1.0, 1.0, 1.0, 1.0, 1.0, 1.0, 1.0, 1.0, 1.0, 1.0, 1.0, 1.0, 1.0, 1.0, 1.0, 1.0, 1.0, 1.0, 1.0, 1.0, 1.0, 1.0, 1.0, 1.0, 1.0, 1.0, 1.0, 1.0, 1.0, 1.0, 1.0, 1.0, 1.0, 1.0, 1.0, 1.0, 1.0, 1.0, 1.0, 1.0, 1.0, 1.0, 1.0, 1.0, 1.0, 1.0, 1.0, 1.0, 1.0, 1.0, 1.0, 1.0, 1.0, 1.0, 1.0, 1.0, 1.0, 1.0, 1.0, 1.0, 1.0, 1.0, 1.0, 1.0, 1.0, 1.0, 1.0, 1.0, 1.0, 1.0, 1.0, 1.0, 1.0, 1.0, 1.0, 1.0, 1.0, 1.0, 1.0, 1.0, 1.0, 1.0, 1.0, 1.0, 1.0, 1.0, 1.0, 1.0, 1.0, 1.0, 1.0, 1.0, 1.0, 1.0, 1.0, 1.0, 1.0, 1.0, 1.0, 1.0, 1.0, 1.0, 1.0, 1.0, 1.0, 1.0, 1.0, 1.0, 1.0, 1.0, 1.0, 1.0, 1.0, 1.0, 1.0, 1.0, 1.0, 1.0, 1.0, 1.0, 1.0, 1.0, 1.0, 1.0, 1.0, 1.0, 1.0, 1.0, 1.0, 1.0, 1.0, 1.0, 1.0, 1.0, 1.0, 1.0, 1.0, 1.0, 1.0, 1.0, 1.0, 1.0, 1.0, 1.0, 1.0, 1.0, 1.0, 1.0, 1.0, 1.0, 1.0, 1.0, 1.0, 1.0, 1.0, 1.0, 1.0, 1.0, 1.0, 1.0, 1.0, 1.0, 1.0, 1.0, 1.0, 1.0, 1.0, 1.0, 1.0, 1.0, 1.0, 1.0, 1.0, 1.0, 1.0, 1.0, 1.0, 1.0, 1.0, 1.0, 1.0, 1.0, 1.0, 1.0, 1.0, 1.0, 1.0, 1.0, 1.0, 1.0, 1.0, 1.0, 1.0, 1.0, 1.0, 1.0, 1.0, 1.0, 1.0, 1.0, 1.0, 1.0, 1.0, 1.0, 1.0, 1.0, 1.0, 1.0, 1.0, 1.0, 1.0, 1.0, 1.0, 1.0, 1.0, 1.0, 1.0, 1.0, 1.0, 1.0, 1.0, 1.0, 1.0, 1.0, 1.0, 1.0, 1.0, 1.0, 1.0, 1.0, 1.0, 1.0, 1.0, 1.0, 1.0, 1.0, 1.0, 1.0, 1.0, 1.0, 1.0, 1.0, 1.0, 1.0, 1.0, 1.0, 1.0, 1.0, 1.0, 1.0, 1.0, 1.0, 1.0, 1.0, 1.0, 1.0, 1.0, 1.0, 1.0, 1.0, 1.0, 1.0, 1.0, 1.0, 1.0, 1.0, 1.0, 1.0, 1.0, 1.0, 1.0, 1.0, 1.0, 1.0, 1.0, 1.0, 1.0, 1.0, 1.0, 1.0, 1.0, 1.0, 1.0, 1.0, 1.0, 1.0, 1.0, 1.0, 1.0, 1.0, 1.0, 1.0, 1.0, 1.0, 1.0, 1.0, 1.0, 1.0, 1.0, 1.0, 1.0, 1.0, 1.0, 1.0, 1.0, 1.0, 1.0, 1.0, 1.0, 1.0, 1.0, 1.0, 1.0, 1.0, 1.0, 1.0, 1.0, 1.0, 1.0, 1.0, 1.0, 1.0, 1.0, 1.0, 1.0, 1.0, 1.0, 1.0, 1.0, 1.0, 1.0, 1.0, 1.0, 1.0, 1.0, 1.0, 1.0, 1.0, 1.0, 1.0, 1.0, 1.0, 1.0, 1.0, 1.0, 1.0, 1.0, 1.0, 1.0, 1.0, 1.0, 1.0, 1.0, 1.0, 1.0, 1.0, 1.0, 1.0, 1.0, 1.0, 1.0, 1.0, 1.0, 1.0, 1.0, 1.0, 1.0, 1.0, 1.0, 1.0, 1.0, 1.0, 1.0, 1.0, 1.0, 1.0, 1.0, 1.0, 1.0, 1.0, 1.0, 1.0, 1.0, 1.0, 1.0, 1.0, 1.0, 1.0, 1.0, 1.0, 1.0, 1.0, 1.0, 1.0, 1.0, 1.0, 1.0, 1.0, 1.0, 1.0, 1.0, 1.0, 1.0, 1.0, 1.0, 1.0, 1.0, 1.0, 1.0, 1.0, 1.0, 1.0, 1.0, 1.0, 1.0, 1.0, 1.0, 1.0, 1.0, 1.0, 1.0, 1.0, 1.0, 1.0, 1.0, 1.0, 1.0, 1.0, 1.0, 1.0, 1.0, 1.0, 1.0, 1.0, 1.0, 1.0, 1.0, 1.0, 1.0, 1.0, 1.0, 1.0, 1.0, 1.0, 1.0, 1.0, 1.0, 1.0, 1.0, 1.0, 1.0, 1.0, 1.0, 1.0, 1.0, 1.0, 1.0, 1.0, 1.0, 1.0, 1.0, 1.0, 1.0, 1.0, 1.0, 1.0, 1.0, 1.0, 1.0, 1.0, 1.0, 1.0, 1.0, 1.0, 1.0, 1.0, 1.0, 1.0, 1.0, 1.0, 1.0, 1.0, 1.0, 1.0, 1.0, 1.0, 1.0, 1.0, 1.0, 1.0, 1.0, 1.0, 1.0, 1.0, 1.0, 1.0, 1.0, 1.0, 1.0, 1.0, 1.0, 1.0, 1.0, 1.0, 1.0, 1.0, 1.0, 1.0, 1.0, 1.0, 1.0, 1.0, 1.0, 1.0, 1.0, 1.0, 1.0, 1.0, 1.0, 1.0, 1.0, 1.0, 1.0, 1.0, 1.0, 1.0, 1.0, 1.0, 1.0, 1.0, 1.0, 1.0, 1.0, 1.0, 1.0, 1.0, 1.0, 1.0, 1.0, 1.0, 1.0, 1.0, 1.0, 1.0, 1.0, 1.0, 1.0, 1.0, 1.0, 1.0, 1.0, 1.0, 1.0, 1.0, 1.0, 1.0, 1.0, 1.0, 1.0, 1.0, 1.0, 1.0, 1.0, 1.0, 1.0, 1.0, 1.0, 1.0, 1.0, 1.0, 1.0, 1.0, 1.0, 1.0, 1.0, 1.0, 1.0, 1.0, 1.0, 1.0, 1.0, 1.0, 1.0, 1.0, 1.0, 1.0, 1.0, 1.0, 1.0, 1.0, 1.0, 1.0, 1.0, 1.0, 1.0, 1.0, 1.0, 1.0, 1.0, 1.0, 1.0, 1.0, 1.0, 1.0, 1.0, 1.0, 1.0, 1.0, 1.0, 1.0, 1.0, 1.0, 1.0, 1.0, 1.0, 1.0, 1.0, 1.0, 1.0, 1.0, 1.0, 1.0, 1.0, 1.0, 1.0, 1.0, 1.0, 1.0, 1.0, 1.0, 1.0, 1.0, 1.0, 1.0, 1.0, 1.0, 1.0, 1.0, 1.0, 1.0, 1.0, 1.0, 1.0, 1.0, 1.0, 1.0, 1.0, 1.0, 1.0, 1.0, 1.0, 1.0, 1.0, 1.0, 1.0, 1.0, 1.0, 1.0, 1.0, 1.0, 1.0, 1.0, 1.0, 1.0, 1.0, 1.0, 1.0, 1.0, 1.0, 1.0, 1.0, 1.0, 1.0, 1.0, 1.0, 1.0, 1.0, 1.0, 1.0, 1.0, 1.0, 1.0, 1.0, 1.0, 1.0, 1.0, 1.0, 1.0, 1.0, 1.0, 1.0, 1.0, 1.0, 1.0, 1.0, 1.0, 1.0, 1.0, 1.0, 1.0, 1.0, 1.0, 1.0, 1.0, 1.0, 1.0, 1.0, 1.0, 1.0, 1.0, 1.0, 1.0, 1.0, 1.0, 1.0, 1.0, 1.0, 1.0, 1.0, 1.0, 1.0, 1.0, 1.0, 1.0, 1.0, 1.0, 1.0, 1.0, 1.0, 1.0, 1.0, 1.0, 1.0, 1.0, 1.0, 1.0, 1.0, 1.0, 1.0, 1.0, 1.0, 1.0, 1.0, 1.0, 1.0, 1.0, 1.0, 1.0, 1.0, 1.0, 1.0, 1.0, 1.0, 1.0, 1.0, 1.0, 1.0, 1.0, 1.0, 1.0, 1.0, 1.0, 1.0, 1.0, 1.0, 1.0, 1.0, 1.0, 1.0, 1.0, 1.0, 1.0, 1.0, 1.0, 1.0, 1.0, 1.0, 1.0, 1.0, 1.0, 1.0, 1.0, 1.0, 1.0, 1.0, 1.0, 1.0, 1.0, 1.0, 1.0, 1.0, 1.0, 1.0, 1.0, 1.0, 1.0, 1.0, 1.0, 1.0, 1.0, 1.0, 1.0, 1.0, 1.0, 1.0, 1.0, 1.0, 1.0, 1.0, 1.0, 1.0, 1.0, 1.0, 1.0, 1.0, 1.0, 1.0, 1.0, 1.0, 1.0, 1.0, 1.0, 1.0, 1.0, 1.0, 1.0, 1.0, 1.0, 1.0, 1.0, 1.0, 1.0, 1.0, 1.0, 1.0, 1.0, 1.0, 1.0, 1.0, 1.0, 1.0, 1.0, 1.0, 1.0, 1.0, 1.0, 1.0, 1.0, 1.0, 1.0, 1.0, 1.0, 1.0, 1.0, 1.0, 1.0, 1.0, 1.0, 1.0, 1.0, 1.0, 1.0, 1.0, 1.0, 1.0, 1.0, 1.0, 1.0, 1.0, 1.0, 1.0, 1.0, 1.0, 1.0, 1.0, 1.0, 1.0, 1.0, 1.0, 1.0, 1.0, 1.0, 1.0, 1.0, 1.0])
me_cuerpo.materials.append(mat_0)
me_cuerpo.use_remesh_preserve_volume = False
me_cuerpo.use_remesh_preserve_attributes = False
me_cuerpo.use_mirror_vertex_groups = False
me_cuerpo.update()

# ---- objects
ob_cuerpo = bpy.data.objects.new('"cuerpo"', me_cuerpo)

# ---- transforms, parenting, visibility, modifiers, constraints
ob_cuerpo.location = (0.1636, 0.0, -0.088)
ob_cuerpo.rotation_euler = (1.571, -0.0, -3.142)
ob_cuerpo.scale = (0.4397, 0.4397, 0.44)
ob_cuerpo.lock_rotations_4d = False
ob_cuerpo.empty_display_type = 'ARROWS'
ob_cuerpo.lineart.crease_threshold = 0.0

# ---- collection membership
col_collection_1.objects.link(ob_cuerpo)

# ---- scene / render settings (as saved in the file)
scene.frame_start = 1; scene.frame_end = 250; scene.frame_set(1)
scene.render.engine = 'BLENDER_EEVEE_NEXT'
scene.render.image_settings.file_format = 'JPEG'
scene.render.image_settings.color_mode = 'RGB'
scene.render.image_settings.compression = 90
scene.render.resolution_x = 800
scene.render.resolution_y = 600
scene.render.pixel_aspect_x = 100.0
scene.render.pixel_aspect_y = 100.0
scene.render.fps = 25
scene.render.dither_intensity = 0.0
scene.render.use_compositing = False
scene.render.use_sequencer = False
scene.render.bake_margin = 2
scene.render.bake_bias = 0.0
scene.render.use_stamp_time = False
scene.render.use_stamp_date = False
scene.render.use_stamp_frame = False
scene.render.use_stamp_camera = False
scene.render.use_stamp_scene = False
scene.render.use_stamp_filename = False
scene.render.use_stamp_render_time = False
scene.render.stamp_font_size = 0
scene.cycles.use_denoising = False
scene.cycles.samples = 10
scene.cycles.sampling_pattern = 'TABULATED_SOBOL'
scene.cycles.light_sampling_threshold = 0.0
scene.cycles.use_adaptive_sampling = False
scene.cycles.use_light_tree = False
scene.cycles.blur_glossy = 0.0
scene.cycles.volume_bounces = 1
scene.cycles.pixel_filter_type = 'GAUSSIAN'
scene.cycles.sample_clamp_indirect = 0.0
scene.view_settings.view_transform = 'Raw'
bpy.context.view_layer.update()

# ---- added for rendering (the .blend has no active camera): camera
cam_auto = bpy.data.cameras.new('AutoCamera')
cam_auto.lens = 50.0
cam_auto.sensor_width = 36.0
cam_auto.clip_end = 1000.0
ob_auto_camera = bpy.data.objects.new('AutoCamera', cam_auto)
scene.collection.objects.link(ob_auto_camera)
ob_auto_camera.location = (15.8586, -18.7422, 14.2629)
ob_auto_camera.rotation_euler = (1.09748, -7.21219e-08, 0.694738)
scene.camera = ob_auto_camera
bpy.context.view_layer.update()
